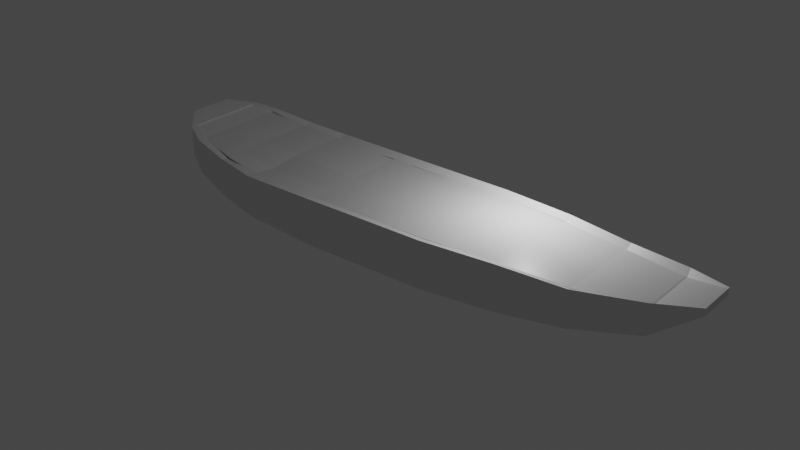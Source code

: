 # Source: moanaBoatConvexHull.blend  (saved by Blender 2.91.10; exported with 4.5.12 LTS)
import bpy
from mathutils import Matrix  # noqa: F401  (used for matrix-valued properties, if any)

bpy.ops.wm.read_factory_settings(use_empty=True)
scene = bpy.context.scene
scene.name = 'Scene'

# ---- collections
col_collection = bpy.data.collections.new('Collection'); scene.collection.children.link(col_collection)

# ---- materials (node trees are filled in below, after node groups)
mat_material_001 = bpy.data.materials.new('Material.001')
mat_material_001.use_transparent_shadow = False

# ---- material node trees
mat_material_001.use_nodes = True; mat_material_001.node_tree.nodes.clear()
_N = mat_material_001.node_tree.nodes; _L = mat_material_001.node_tree.links
n0 = _N.new('ShaderNodeBsdfPrincipled'); n0.name = 'Principled BSDF'; n0.location = (10, 300)
n0.distribution = 'GGX'
n0.subsurface_method = 'BURLEY'
n0.inputs[2].default_value = 0.4
n0.inputs[3].default_value = 1.45
n0.inputs[27].default_value = (0.0, 0.0, 0.0, 1.0)
n0.inputs[28].default_value = 1.0
n1 = _N.new('ShaderNodeOutputMaterial'); n1.name = 'Material Output'; n1.location = (300, 300)
n2 = _N.new('ShaderNodeNormalMap'); n2.name = 'Normal Map'; n2.location = (-300, -300)
n2.label = 'Normal/Map'
n2.inputs[0].default_value = 0.0
_L.new(n0.outputs[0], n1.inputs[0])
_L.new(n2.outputs[0], n0.inputs[5])
n1.is_active_output = True

# ---- world
world_world = bpy.data.worlds.new('World'); scene.world = world_world
world_world.use_nodes = True; world_world.node_tree.nodes.clear()
_N = world_world.node_tree.nodes; _L = world_world.node_tree.links
n0 = _N.new('ShaderNodeOutputWorld'); n0.name = 'World Output'; n0.location = (300, 300)
n1 = _N.new('ShaderNodeBackground'); n1.name = 'Background'; n1.location = (10, 300)
n1.inputs[0].default_value = (0.05088, 0.05088, 0.05088, 1.0)
_L.new(n1.outputs[0], n0.inputs[0])
n0.is_active_output = True
world_world.color = (0.05088, 0.05088, 0.05088)
world_world.use_sun_shadow = False
world_world.sun_shadow_jitter_overblur = 0.0

# ---- lights
light_light = bpy.data.lights.new('Light', 'POINT')
light_light.transmission_factor = 0.0
light_light.energy = 1000.0
light_light.shadow_soft_size = 0.1
light_light.shadow_maximum_resolution = 0.006
light_light.use_absolute_resolution = True

# ---- meshes
me_cube_001 = bpy.data.meshes.new('Cube.001')
me_cube_001.from_pydata([(1.877, 3.094, 2.214), (1.877, 3.094, -3.302e-05), (-4.335, 3.204, 2.214), (-4.335, 3.204, -3.302e-05), (5.349, 2.768, 2.231), (5.349, 2.768, 0.1058), (8.452, 2.366, 2.112), (8.452, 2.366, 0.3763), (11.4, 1.661, 2.326), (11.4, 1.661, 0.8993), (13.28, 0.9433, 2.491), (13.28, 0.9433, 2.148), (-7.899, 3.204, 2.245), (-7.899, 3.204, 0.2433), (-9.926, 2.943, 2.431), (-9.926, 2.943, 0.5486), (-11.86, 2.602, 2.75), (-11.86, 2.602, 1.09), (-13.92, 1.019, 3.239), (-13.92, 1.019, 2.629), (-12.89, 2.118, 1.644), (-12.89, 2.118, 2.995), (1.877, -3.141, 2.24), (1.877, -3.141, -3.302e-05), (-4.335, -3.252, 2.253), (-4.335, -3.252, -3.302e-05), (5.349, -2.816, 2.257), (5.349, -2.816, 0.1058), (8.452, -2.413, 2.112), (8.452, -2.413, 0.3763), (11.4, -1.709, 2.326), (11.4, -1.709, 0.8993), (13.28, -0.9908, 2.491), (13.28, -0.9908, 2.148), (-7.899, -3.252, 2.245), (-7.899, -3.252, 0.2433), (-9.926, -2.99, 2.431), (-9.926, -2.99, 0.5486), (-11.86, -2.649, 2.75), (-11.86, -2.649, 1.09), (-13.92, -1.067, 3.239), (-13.92, -1.067, 2.629), (-12.89, -2.165, 1.644), (-12.89, -2.165, 2.995), (13.28, -0.02377, 2.148), (13.28, -0.02377, 2.491), (-12.89, -0.02377, 1.644), (-11.86, -0.02377, 1.09), (1.877, -0.02377, -3.302e-05), (5.349, -0.02377, 0.1058), (11.4, -0.02377, 2.022), (-12.89, -0.02377, 2.995), (-13.92, -0.02377, 3.239), (11.4, -0.02377, 0.8993), (-9.926, -0.02377, 0.5486), (8.452, -0.02377, 0.3763), (-7.899, -0.02377, 0.2433), (-4.335, -0.02377, -3.302e-05), (-13.92, -0.02377, 2.629), (13.28, -0.5073, 2.148), (-12.89, -1.094, 1.644), (1.877, -1.583, -3.302e-05), (-12.89, -1.094, 2.995), (11.4, -0.8663, 0.8993), (-7.899, -1.638, 0.2433), (13.28, -0.5073, 2.491), (-11.86, -1.337, 1.09), (5.349, -1.42, 0.1058), (11.4, -0.8663, 2.022), (-13.92, -0.5452, 3.239), (-9.926, -1.507, 0.5486), (8.452, -1.219, 0.3763), (-4.335, -1.638, -3.302e-05), (-13.92, -0.5452, 2.629), (13.28, 0.4598, 2.491), (-11.86, 1.289, 1.09), (5.349, 1.372, 0.1058), (11.4, 0.8188, 2.022), (-13.92, 0.4977, 3.239), (-9.926, 1.46, 0.5486), (8.452, 1.171, 0.3763), (-4.335, 1.59, -3.302e-05), (-13.92, 0.4977, 2.629), (13.28, 0.4598, 2.148), (-12.89, 1.047, 1.644), (1.877, 1.535, -3.302e-05), (-12.89, 1.047, 2.995), (11.4, 0.8188, 0.8993), (-7.899, 1.59, 0.2433), (13.28, -0.8394, 2.148), (-12.89, -1.83, 1.644), (1.877, -2.653, -3.302e-05), (-7.899, -2.746, 2.245), (-12.89, -1.83, 2.995), (11.4, -1.445, 0.8993), (8.452, -2.039, 1.939), (-4.335, -2.746, 2.102), (-7.899, -2.746, 0.2433), (13.28, -0.8394, 2.491), (-11.86, -2.238, 1.09), (5.349, -2.379, 0.1058), (-9.926, -2.526, 2.28), (11.4, -1.445, 2.022), (-13.92, -0.9034, 3.239), (5.349, -2.379, 2.084), (-9.926, -2.526, 0.5486), (8.452, -2.039, 0.3763), (-11.86, -2.238, 2.75), (1.877, -2.653, 2.067), (-4.335, -2.746, -3.302e-05), (-13.92, -0.9034, 2.629), (13.28, 0.8042, 2.491), (-11.86, 2.224, 1.09), (5.349, 2.367, 0.1058), (-9.926, 2.516, 2.28), (11.4, 1.419, 2.022), (-13.92, 0.8692, 3.239), (5.349, 2.367, 2.058), (-9.926, 2.516, 0.5486), (8.452, 2.022, 0.3763), (-11.86, 2.224, 2.75), (1.877, 2.645, 2.041), (-4.335, 2.74, -3.302e-05), (-13.92, 0.8692, 2.629), (13.28, 0.8042, 2.148), (-12.89, 1.81, 1.644), (1.877, 2.645, -3.302e-05), (-7.899, 2.74, 2.094), (-12.89, 1.81, 2.995), (11.4, 1.419, 0.8993), (8.452, 2.022, 1.939), (-4.335, 2.74, 2.063), (-7.899, 2.74, 0.2433), (-7.974, -0.02377, 2.183), (-10.0, -0.02377, 2.369), (11.32, -0.02377, 2.032), (-12.97, -0.02377, 2.944), (8.377, -0.02377, 1.955), (4.722, 0.3655, 2.086), (-11.94, -0.02377, 2.688), (-4.41, -0.02377, 2.037), (2.231, 0.4623, 2.073), (-7.974, -1.638, 2.032), (-12.97, -1.094, 2.944), (8.377, -1.219, 1.955), (-4.41, -1.638, 2.037), (-10.0, -1.507, 2.369), (11.32, -0.8663, 2.032), (5.274, -1.42, 2.044), (-11.94, -1.337, 2.688), (1.802, -1.583, 2.086), (-10.0, 1.46, 2.369), (11.32, 0.8188, 2.032), (4.82, 0.9639, 2.086), (-11.94, 1.289, 2.688), (2.231, 1.029, 2.073), (-7.974, 1.59, 2.183), (-12.97, 1.047, 2.944), (8.377, 1.171, 1.955), (-4.41, 1.59, 2.037), (-7.974, -2.746, 2.183), (-12.97, -1.83, 2.944), (8.377, -2.039, 1.955), (-4.41, -2.746, 2.037), (-10.0, -2.526, 2.369), (11.32, -1.445, 2.032), (5.274, -2.379, 2.044), (-11.94, -2.238, 2.688), (1.802, -2.653, 2.086), (-10.0, 2.516, 2.369), (11.32, 1.419, 2.032), (5.274, 2.367, 2.044), (-11.94, 2.224, 2.688), (1.802, 2.645, 2.086), (-7.974, 2.74, 2.183), (-12.97, 1.81, 2.944), (8.377, 2.022, 1.955), (-4.41, 2.74, 2.037), (-2.303, 3.168, 2.214), (-2.303, 3.168, -3.302e-05), (-2.303, -3.216, 2.253), (-2.303, -3.216, -3.302e-05), (-2.303, -0.02377, -3.302e-05), (-2.303, -1.62, -3.302e-05), (-2.303, 1.572, -3.302e-05), (-2.303, -2.716, -3.302e-05), (-2.303, -2.716, 2.095), (-2.303, 2.709, -3.302e-05), (-2.303, 2.709, 2.056), (-2.379, -0.02377, 2.037), (-2.379, -2.415, 2.037), (-2.379, 2.367, 2.037), (-2.379, -2.716, 2.037), (-2.379, 2.709, 2.037), (-0.9915, 3.145, -3.302e-05), (-0.9915, -3.192, -3.302e-05), (-0.9915, -2.696, 2.09), (-0.9915, 2.689, 2.051), (-1.067, -0.02377, 2.086), (-1.067, -2.397, 2.086), (-1.067, 2.35, 2.086), (-1.067, -2.696, 2.086), (-1.067, 2.689, 2.086), (-0.9915, 3.145, 2.214), (-0.9915, -3.192, 2.253), (-0.9915, -0.02377, -3.302e-05), (-0.9915, -1.608, -3.302e-05), (-0.9915, 1.56, -3.302e-05), (-0.9915, -2.696, -3.302e-05), (-0.9915, 2.689, -3.302e-05), (5.274, -0.02377, 2.044), (1.802, -0.02377, 2.086), (5.274, 1.372, 2.044), (1.802, 1.535, 2.086), (3.548, 1.006, 2.079), (4.261, 0.9484, 2.082), (3.548, 0.4236, 2.079), (4.338, 0.4043, 2.082), (4.536, 1.033, 2.084), (4.536, 0.3573, 2.084), (4.936, 0.6836, 2.086), (4.371, 0.9911, 2.083), (4.7, 1.007, 2.085), (4.907, 0.8329, 2.086), (4.865, 0.4836, 2.086), (4.179, 0.6764, 2.082), (4.221, 0.5403, 2.082), (4.204, 0.8124, 2.082), (-4.335, -2.131, 2.482), (-4.303, -2.131, 2.464), (1.16, -6.484, 2.67)], [(228, 229)], [(24, 34, 35, 25), (163, 160, 92, 96), (2, 12, 127, 131), (34, 24, 96, 92), (174, 177, 131, 127), (0, 121, 117, 4), (179, 3, 2, 178), (1, 0, 4, 5), (5, 4, 6, 7), (7, 6, 8, 9), (9, 8, 10, 11), (2, 3, 13, 12), (12, 13, 15, 14), (14, 15, 17, 16), (21, 20, 19, 18), (16, 17, 20, 21), (181, 180, 24, 25), (104, 108, 22, 26), (27, 29, 28, 26), (29, 31, 30, 28), (31, 33, 32, 30), (34, 36, 37, 35), (36, 38, 39, 37), (43, 40, 41, 42), (38, 43, 42, 39), (98, 32, 33, 89), (99, 39, 42, 90), (100, 27, 23, 91), (101, 36, 34, 92), (102, 30, 32, 98), (103, 40, 43, 93), (89, 33, 31, 94), (104, 26, 28, 95), (105, 37, 39, 99), (106, 29, 27, 100), (107, 38, 36, 101), (186, 96, 24, 180), (109, 25, 35, 97), (110, 41, 40, 103), (208, 91, 23, 195), (95, 28, 30, 102), (90, 42, 41, 110), (94, 31, 29, 106), (93, 43, 38, 107), (23, 27, 26, 22), (97, 35, 37, 105), (88, 56, 54, 79), (87, 53, 55, 80), (84, 46, 58, 82), (207, 85, 48, 205), (82, 58, 52, 78), (81, 57, 56, 88), (80, 55, 49, 76), (79, 54, 47, 75), (83, 44, 53, 87), (78, 52, 51, 86), (77, 50, 45, 74), (76, 49, 48, 85), (75, 47, 46, 84), (74, 45, 44, 83), (56, 64, 70, 54), (115, 170, 152, 77), (101, 164, 167, 107), (53, 63, 71, 55), (46, 60, 73, 58), (92, 160, 164, 101), (120, 172, 169, 114), (205, 48, 61, 206), (58, 73, 69, 52), (57, 72, 64, 56), (51, 136, 157, 86), (86, 157, 175, 128), (55, 71, 67, 49), (54, 70, 66, 47), (114, 169, 174, 127), (44, 59, 63, 53), (52, 69, 62, 51), (50, 68, 65, 45), (196, 108, 168, 201), (49, 67, 61, 48), (47, 66, 60, 46), (45, 65, 59, 44), (111, 74, 83, 124), (112, 75, 84, 125), (113, 76, 85, 126), (188, 131, 177, 193), (115, 77, 74, 111), (116, 78, 86, 128), (124, 83, 87, 129), (50, 135, 147, 68), (118, 79, 75, 112), (119, 80, 76, 113), (107, 167, 161, 93), (128, 175, 172, 120), (122, 81, 88, 132), (123, 82, 78, 116), (209, 126, 85, 207), (104, 166, 168, 108), (121, 173, 171, 117), (125, 84, 82, 123), (129, 87, 80, 119), (68, 147, 165, 102), (95, 162, 166, 104), (132, 88, 79, 118), (64, 97, 105, 70), (117, 171, 176, 130), (63, 94, 106, 71), (60, 90, 110, 73), (62, 143, 136, 51), (206, 61, 91, 208), (73, 110, 103, 69), (72, 109, 97, 64), (102, 165, 162, 95), (77, 152, 135, 50), (71, 106, 100, 67), (70, 105, 99, 66), (130, 176, 170, 115), (59, 89, 94, 63), (69, 103, 93, 62), (68, 102, 98, 65), (93, 161, 143, 62), (67, 100, 91, 61), (66, 99, 90, 60), (65, 98, 89, 59), (13, 132, 118, 15), (21, 128, 120, 16), (9, 129, 119, 7), (20, 125, 123, 19), (6, 130, 115, 8), (194, 1, 126, 209), (19, 123, 116, 18), (3, 122, 132, 13), (178, 2, 131, 188), (16, 120, 114, 14), (7, 119, 113, 5), (15, 118, 112, 17), (4, 117, 130, 6), (11, 124, 129, 9), (18, 116, 128, 21), (8, 115, 111, 10), (14, 114, 127, 12), (5, 113, 126, 1), (17, 112, 125, 20), (10, 111, 124, 11), (157, 136, 139, 154), (158, 137, 135, 152), (156, 133, 140, 159), (191, 159, 140, 189), (154, 139, 134, 151), (212, 210, 137, 158), (151, 134, 133, 156), (211, 150, 148, 210), (136, 143, 149, 139), (137, 144, 147, 135), (133, 142, 145, 140), (189, 140, 145, 190), (139, 149, 146, 134), (210, 148, 144, 137), (134, 146, 142, 133), (169, 151, 156, 174), (171, 212, 158, 176), (172, 154, 151, 169), (193, 177, 159, 191), (174, 156, 159, 177), (176, 158, 152, 170), (175, 157, 154, 172), (173, 213, 212, 171), (150, 168, 166, 148), (143, 161, 167, 149), (144, 162, 165, 147), (142, 160, 163, 145), (190, 145, 163, 192), (149, 167, 164, 146), (148, 166, 162, 144), (146, 164, 160, 142), (192, 201, 199, 190), (203, 178, 188, 197), (3, 179, 187, 122), (72, 183, 185, 109), (122, 187, 184, 81), (197, 188, 193, 202), (96, 186, 192, 163), (57, 182, 183, 72), (81, 184, 182, 57), (109, 185, 181, 25), (196, 186, 180, 204), (195, 204, 180, 181), (194, 179, 178, 203), (1, 194, 203, 0), (23, 22, 204, 195), (108, 196, 204, 22), (121, 197, 202, 173), (0, 203, 197, 121), (213, 200, 198, 211), (211, 198, 199, 150), (173, 202, 200, 213), (150, 199, 201, 168), (179, 194, 209, 187), (183, 206, 208, 185), (187, 209, 207, 184), (186, 196, 201, 192), (182, 205, 206, 183), (184, 207, 205, 182), (185, 208, 195, 181), (191, 200, 202, 193), (189, 198, 200, 191), (190, 199, 198, 189), (138, 219, 217, 216, 141, 211, 210), (153, 223, 220, 224, 138, 210, 212), (141, 155, 213, 211), (155, 214, 215, 221, 218, 222, 153, 212, 213), (155, 141, 216, 217, 226, 225, 227, 215, 214), (222, 218, 221, 215, 227, 225, 226, 217, 219, 138, 224, 220, 223, 153)])
me_cube_001.polygons.foreach_set('use_smooth', [True] * 213)
_k = set([(0, 1), (0, 4), (0, 121), (0, 203), (1, 5), (1, 126), (1, 194), (2, 3), (2, 12), (2, 131), (2, 178), (3, 13), (3, 122), (3, 179), (4, 5), (4, 6), (4, 117), (5, 7), (5, 113), (6, 7), (6, 8), (6, 130), (7, 9), (7, 119), (8, 9), (8, 10), (8, 115), (9, 11), (9, 129), (10, 11), (10, 111), (11, 124), (12, 13), (12, 14), (12, 127), (13, 15), (13, 132), (14, 15), (14, 16), (14, 114), (15, 17), (15, 118), (16, 17), (16, 21), (16, 120), (17, 20), (17, 112), (18, 19), (18, 21), (18, 116), (19, 20), (19, 123), (20, 21), (20, 125), (22, 23), (22, 26), (22, 108), (22, 204), (23, 27), (23, 91), (23, 195), (24, 25), (24, 34), (24, 96), (24, 180), (25, 35), (25, 109), (25, 181), (26, 27), (26, 28), (26, 104), (27, 29), (27, 100), (28, 29), (28, 30), (28, 95), (29, 31), (29, 106), (30, 31), (30, 32), (30, 102), (31, 33), (31, 94), (32, 33), (32, 98), (33, 89), (34, 35), (34, 36), (34, 92), (35, 37), (35, 97), (36, 37), (36, 38), (36, 101), (37, 39), (37, 105), (38, 39), (38, 43), (38, 107), (39, 42), (39, 99), (40, 41), (40, 43), (40, 103), (41, 42), (41, 110), (42, 43), (42, 90), (44, 59), (44, 83), (45, 65), (45, 74), (46, 60), (46, 84), (47, 66), (47, 75), (48, 61), (48, 85), (49, 67), (49, 76), (50, 68), (50, 77), (51, 62), (51, 86), (52, 69), (52, 78), (53, 63), (53, 87), (54, 70), (54, 79), (55, 71), (55, 80), (56, 64), (56, 88), (57, 72), (57, 81), (58, 73), (58, 82), (59, 89), (60, 90), (61, 91), (62, 93), (63, 94), (64, 97), (65, 98), (66, 99), (67, 100), (68, 102), (69, 103), (70, 105), (71, 106), (72, 109), (73, 110), (74, 111), (75, 112), (76, 113), (77, 115), (78, 116), (79, 118), (80, 119), (81, 122), (82, 123), (83, 124), (84, 125), (85, 126), (86, 128), (87, 129), (88, 132), (92, 96), (92, 101), (92, 160), (93, 107), (93, 161), (95, 102), (95, 104), (95, 162), (96, 163), (96, 186), (98, 102), (101, 107), (101, 164), (102, 165), (104, 108), (104, 166), (107, 167), (108, 168), (108, 196), (111, 115), (114, 120), (114, 127), (114, 169), (115, 130), (115, 170), (117, 121), (117, 130), (117, 171), (120, 128), (120, 172), (121, 173), (121, 197), (127, 131), (127, 174), (128, 175), (130, 176), (131, 177), (131, 188), (133, 134), (133, 140), (133, 142), (133, 156), (134, 146), (134, 151), (135, 147), (135, 152), (136, 143), (136, 157), (137, 144), (137, 158), (138, 210), (138, 219), (138, 224), (139, 149), (139, 154), (140, 145), (140, 159), (141, 155), (141, 211), (141, 216), (142, 145), (142, 146), (142, 160), (143, 161), (144, 162), (145, 163), (146, 164), (147, 165), (148, 166), (148, 210), (149, 167), (151, 169), (152, 170), (153, 212), (153, 222), (153, 223), (154, 172), (155, 213), (155, 214), (156, 174), (157, 175), (158, 176), (159, 177), (160, 163), (160, 164), (161, 167), (162, 165), (162, 166), (163, 192), (164, 167), (166, 168), (168, 201), (169, 172), (169, 174), (170, 176), (171, 173), (171, 176), (171, 212), (172, 175), (173, 202), (174, 177), (177, 193), (178, 188), (178, 203), (179, 194), (180, 204), (181, 195), (186, 196), (188, 197), (190, 192), (190, 199), (191, 193), (191, 200), (192, 201), (193, 202), (196, 204), (197, 203), (199, 201), (200, 202), (210, 211), (210, 212), (211, 213), (212, 213), (214, 215), (215, 221), (216, 217), (217, 219), (218, 221), (218, 222), (220, 223), (220, 224), (228, 229)])
me_cube_001.attributes.new('sharp_edge', 'BOOLEAN', 'EDGE').data.foreach_set('value', [ (min(e.vertices), max(e.vertices)) in _k for e in me_cube_001.edges])
_uv = me_cube_001.uv_layers.new(name='UVMap')
_uv.uv.foreach_set('vector', [0.625, 1.0, 0.625, 1.0, 0.375, 1.0, 0.375, 1.0, 0.625, 1.0, 0.625, 1.0, 0.625, 1.0, 0.625, 1.0, 0.625, 1.0, 0.625, 1.0, 0.625, 1.0, 0.625, 1.0, 0.625, 1.0, 0.625, 1.0, 0.625, 1.0, 0.625, 1.0, 0.625, 1.0, 0.625, 1.0, 0.625, 1.0, 0.625, 1.0, 0.625, 0.75, 0.625, 0.75, 0.625, 0.75, 0.625, 0.75, 0.375, 0.9182, 0.375, 1.0, 0.625, 1.0, 0.625, 0.9182, 0.375, 0.75, 0.625, 0.75, 0.625, 0.75, 0.375, 0.75, 0.375, 0.75, 0.625, 0.75, 0.625, 0.75, 0.375, 0.75, 0.375, 0.75, 0.625, 0.75, 0.625, 0.75, 0.375, 0.75, 0.375, 0.75, 0.625, 0.75, 0.625, 0.75, 0.375, 0.75, 0.625, 1.0, 0.375, 1.0, 0.375, 1.0, 0.625, 1.0, 0.625, 1.0, 0.375, 1.0, 0.375, 1.0, 0.625, 1.0, 0.625, 1.0, 0.375, 1.0, 0.375, 1.0, 0.625, 1.0, 0.625, 1.0, 0.375, 1.0, 0.375, 1.0, 0.625, 1.0, 0.625, 1.0, 0.375, 1.0, 0.375, 1.0, 0.625, 1.0, 0.375, 0.9182, 0.625, 0.9182, 0.625, 1.0, 0.375, 1.0, 0.625, 0.75, 0.625, 0.75, 0.625, 0.75, 0.625, 0.75, 0.375, 0.75, 0.375, 0.75, 0.625, 0.75, 0.625, 0.75, 0.375, 0.75, 0.375, 0.75, 0.625, 0.75, 0.625, 0.75, 0.375, 0.75, 0.375, 0.75, 0.625, 0.75, 0.625, 0.75, 0.625, 1.0, 0.625, 1.0, 0.375, 1.0, 0.375, 1.0, 0.625, 1.0, 0.625, 1.0, 0.375, 1.0, 0.375, 1.0, 0.625, 1.0, 0.625, 1.0, 0.375, 1.0, 0.375, 1.0, 0.625, 1.0, 0.625, 1.0, 0.375, 1.0, 0.375, 1.0, 0.625, 0.75, 0.625, 0.75, 0.375, 0.75, 0.375, 0.75, 0.375, 1.0, 0.375, 1.0, 0.375, 1.0, 0.375, 1.0, 0.375, 0.75, 0.375, 0.75, 0.375, 0.75, 0.375, 0.75, 0.625, 1.0, 0.625, 1.0, 0.625, 1.0, 0.625, 1.0, 0.625, 0.75, 0.625, 0.75, 0.625, 0.75, 0.625, 0.75, 0.625, 1.0, 0.625, 1.0, 0.625, 1.0, 0.625, 1.0, 0.375, 0.75, 0.375, 0.75, 0.375, 0.75, 0.375, 0.75, 0.625, 0.75, 0.625, 0.75, 0.625, 0.75, 0.625, 0.75, 0.375, 1.0, 0.375, 1.0, 0.375, 1.0, 0.375, 1.0, 0.375, 0.75, 0.375, 0.75, 0.375, 0.75, 0.375, 0.75, 0.625, 1.0, 0.625, 1.0, 0.625, 1.0, 0.625, 1.0, 0.625, 0.9182, 0.625, 1.0, 0.625, 1.0, 0.625, 0.9182, 0.375, 1.0, 0.375, 1.0, 0.375, 1.0, 0.375, 1.0, 0.375, 1.0, 0.375, 1.0, 0.625, 1.0, 0.625, 1.0, 0.375, 0.8655, 0.375, 0.75, 0.375, 0.75, 0.375, 0.8655, 0.625, 0.75, 0.625, 0.75, 0.625, 0.75, 0.625, 0.75, 0.375, 1.0, 0.375, 1.0, 0.375, 1.0, 0.375, 1.0, 0.375, 0.75, 0.375, 0.75, 0.375, 0.75, 0.375, 0.75, 0.625, 1.0, 0.625, 1.0, 0.625, 1.0, 0.625, 1.0, 0.375, 0.75, 0.375, 0.75, 0.625, 0.75, 0.625, 0.75, 0.375, 1.0, 0.375, 1.0, 0.375, 1.0, 0.375, 1.0, 0.375, 1.0, 0.375, 1.0, 0.375, 1.0, 0.375, 1.0, 0.375, 0.75, 0.375, 0.75, 0.375, 0.75, 0.375, 0.75, 0.375, 1.0, 0.375, 1.0, 0.375, 1.0, 0.375, 1.0, 0.375, 0.8655, 0.375, 0.75, 0.375, 0.75, 0.375, 0.8655, 0.375, 1.0, 0.375, 1.0, 0.625, 1.0, 0.625, 1.0, 0.375, 1.0, 0.375, 1.0, 0.375, 1.0, 0.375, 1.0, 0.375, 0.75, 0.375, 0.75, 0.375, 0.75, 0.375, 0.75, 0.375, 1.0, 0.375, 1.0, 0.375, 1.0, 0.375, 1.0, 0.375, 0.75, 0.375, 0.75, 0.375, 0.75, 0.375, 0.75, 0.625, 1.0, 0.625, 1.0, 0.625, 1.0, 0.625, 1.0, 0.625, 0.75, 0.625, 0.75, 0.625, 0.75, 0.625, 0.75, 0.375, 0.75, 0.375, 0.75, 0.375, 0.75, 0.375, 0.75, 0.375, 1.0, 0.375, 1.0, 0.375, 1.0, 0.375, 1.0, 0.625, 0.75, 0.625, 0.75, 0.375, 0.75, 0.375, 0.75, 0.375, 1.0, 0.375, 1.0, 0.375, 1.0, 0.375, 1.0, 0.625, 0.75, 0.625, 0.75, 0.625, 0.75, 0.625, 0.75, 0.625, 1.0, 0.625, 1.0, 0.625, 1.0, 0.625, 1.0, 0.375, 0.75, 0.375, 0.75, 0.375, 0.75, 0.375, 0.75, 0.375, 1.0, 0.375, 1.0, 0.375, 1.0, 0.375, 1.0, 0.625, 1.0, 0.625, 1.0, 0.625, 1.0, 0.625, 1.0, 0.625, 1.0, 0.625, 1.0, 0.625, 1.0, 0.625, 1.0, 0.375, 0.8655, 0.375, 0.75, 0.375, 0.75, 0.375, 0.8655, 0.375, 1.0, 0.375, 1.0, 0.625, 1.0, 0.625, 1.0, 0.375, 1.0, 0.375, 1.0, 0.375, 1.0, 0.375, 1.0, 0.625, 1.0, 0.625, 1.0, 0.625, 1.0, 0.625, 1.0, 0.625, 1.0, 0.625, 1.0, 0.625, 1.0, 0.625, 1.0, 0.375, 0.75, 0.375, 0.75, 0.375, 0.75, 0.375, 0.75, 0.375, 1.0, 0.375, 1.0, 0.375, 1.0, 0.375, 1.0, 0.625, 1.0, 0.625, 1.0, 0.625, 1.0, 0.625, 1.0, 0.375, 0.75, 0.375, 0.75, 0.375, 0.75, 0.375, 0.75, 0.625, 1.0, 0.625, 1.0, 0.625, 1.0, 0.625, 1.0, 0.625, 0.75, 0.625, 0.75, 0.625, 0.75, 0.625, 0.75, 0.625, 0.8655, 0.625, 0.75, 0.625, 0.75, 0.625, 0.8655, 0.375, 0.75, 0.375, 0.75, 0.375, 0.75, 0.375, 0.75, 0.375, 1.0, 0.375, 1.0, 0.375, 1.0, 0.375, 1.0, 0.625, 0.75, 0.625, 0.75, 0.375, 0.75, 0.375, 0.75, 0.625, 0.75, 0.625, 0.75, 0.375, 0.75, 0.375, 0.75, 0.375, 1.0, 0.375, 1.0, 0.375, 1.0, 0.375, 1.0, 0.375, 0.75, 0.375, 0.75, 0.375, 0.75, 0.375, 0.75, 0.625, 0.9182, 0.625, 1.0, 0.625, 1.0, 0.625, 0.9182, 0.625, 0.75, 0.625, 0.75, 0.625, 0.75, 0.625, 0.75, 0.625, 1.0, 0.625, 1.0, 0.625, 1.0, 0.625, 1.0, 0.375, 0.75, 0.375, 0.75, 0.375, 0.75, 0.375, 0.75, 0.625, 0.75, 0.625, 0.75, 0.625, 0.75, 0.625, 0.75, 0.375, 1.0, 0.375, 1.0, 0.375, 1.0, 0.375, 1.0, 0.375, 0.75, 0.375, 0.75, 0.375, 0.75, 0.375, 0.75, 0.625, 1.0, 0.625, 1.0, 0.625, 1.0, 0.625, 1.0, 0.625, 1.0, 0.625, 1.0, 0.625, 1.0, 0.625, 1.0, 0.375, 1.0, 0.375, 1.0, 0.375, 1.0, 0.375, 1.0, 0.375, 1.0, 0.375, 1.0, 0.625, 1.0, 0.625, 1.0, 0.375, 0.8655, 0.375, 0.75, 0.375, 0.75, 0.375, 0.8655, 0.625, 0.75, 0.625, 0.75, 0.625, 0.75, 0.625, 0.75, 0.625, 0.75, 0.625, 0.75, 0.625, 0.75, 0.625, 0.75, 0.375, 1.0, 0.375, 1.0, 0.375, 1.0, 0.375, 1.0, 0.375, 0.75, 0.375, 0.75, 0.375, 0.75, 0.375, 0.75, 0.625, 0.75, 0.625, 0.75, 0.625, 0.75, 0.625, 0.75, 0.625, 0.75, 0.625, 0.75, 0.625, 0.75, 0.625, 0.75, 0.375, 1.0, 0.375, 1.0, 0.375, 1.0, 0.375, 1.0, 0.375, 1.0, 0.375, 1.0, 0.375, 1.0, 0.375, 1.0, 0.625, 0.75, 0.625, 0.75, 0.625, 0.75, 0.625, 0.75, 0.375, 0.75, 0.375, 0.75, 0.375, 0.75, 0.375, 0.75, 0.375, 1.0, 0.375, 1.0, 0.375, 1.0, 0.375, 1.0, 0.625, 1.0, 0.625, 1.0, 0.625, 1.0, 0.625, 1.0, 0.375, 0.8655, 0.375, 0.75, 0.375, 0.75, 0.375, 0.8655, 0.375, 1.0, 0.375, 1.0, 0.625, 1.0, 0.625, 1.0, 0.375, 1.0, 0.375, 1.0, 0.375, 1.0, 0.375, 1.0, 0.625, 0.75, 0.625, 0.75, 0.625, 0.75, 0.625, 0.75, 0.625, 0.75, 0.625, 0.75, 0.625, 0.75, 0.625, 0.75, 0.375, 0.75, 0.375, 0.75, 0.375, 0.75, 0.375, 0.75, 0.375, 1.0, 0.375, 1.0, 0.375, 1.0, 0.375, 1.0, 0.625, 0.75, 0.625, 0.75, 0.625, 0.75, 0.625, 0.75, 0.375, 0.75, 0.375, 0.75, 0.375, 0.75, 0.375, 0.75, 0.625, 1.0, 0.625, 1.0, 0.625, 1.0, 0.625, 1.0, 0.625, 0.75, 0.625, 0.75, 0.625, 0.75, 0.625, 0.75, 0.625, 1.0, 0.625, 1.0, 0.625, 1.0, 0.625, 1.0, 0.375, 0.75, 0.375, 0.75, 0.375, 0.75, 0.375, 0.75, 0.375, 1.0, 0.375, 1.0, 0.375, 1.0, 0.375, 1.0, 0.625, 0.75, 0.625, 0.75, 0.375, 0.75, 0.375, 0.75, 0.375, 1.0, 0.375, 1.0, 0.375, 1.0, 0.375, 1.0, 0.625, 1.0, 0.625, 1.0, 0.625, 1.0, 0.625, 1.0, 0.375, 0.75, 0.375, 0.75, 0.375, 0.75, 0.375, 0.75, 0.375, 1.0, 0.375, 1.0, 0.375, 1.0, 0.375, 1.0, 0.625, 0.75, 0.625, 0.75, 0.625, 0.75, 0.625, 0.75, 0.375, 0.8655, 0.375, 0.75, 0.375, 0.75, 0.375, 0.8655, 0.375, 1.0, 0.375, 1.0, 0.625, 1.0, 0.625, 1.0, 0.375, 1.0, 0.375, 1.0, 0.375, 1.0, 0.375, 1.0, 0.625, 0.9182, 0.625, 1.0, 0.625, 1.0, 0.625, 0.9182, 0.625, 1.0, 0.625, 1.0, 0.625, 1.0, 0.625, 1.0, 0.375, 0.75, 0.375, 0.75, 0.375, 0.75, 0.375, 0.75, 0.375, 1.0, 0.375, 1.0, 0.375, 1.0, 0.375, 1.0, 0.625, 0.75, 0.625, 0.75, 0.625, 0.75, 0.625, 0.75, 0.375, 0.75, 0.375, 0.75, 0.375, 0.75, 0.375, 0.75, 0.625, 1.0, 0.625, 1.0, 0.625, 1.0, 0.625, 1.0, 0.625, 0.75, 0.625, 0.75, 0.625, 0.75, 0.625, 0.75, 0.625, 1.0, 0.625, 1.0, 0.625, 1.0, 0.625, 1.0, 0.375, 0.75, 0.375, 0.75, 0.375, 0.75, 0.375, 0.75, 0.375, 1.0, 0.375, 1.0, 0.375, 1.0, 0.375, 1.0, 0.625, 0.75, 0.625, 0.75, 0.375, 0.75, 0.375, 0.75, 0.625, 1.0, 0.625, 1.0, 0.625, 1.0, 0.625, 1.0, 0.625, 0.75, 0.625, 0.75, 0.625, 0.75, 0.625, 0.75, 0.625, 1.0, 0.625, 1.0, 0.625, 1.0, 0.625, 1.0, 0.625, 0.9182, 0.625, 1.0, 0.625, 1.0, 0.625, 0.9182, 0.625, 1.0, 0.625, 1.0, 0.625, 1.0, 0.625, 1.0, 0.625, 0.75, 0.625, 0.75, 0.625, 0.75, 0.625, 0.75, 0.625, 1.0, 0.625, 1.0, 0.625, 1.0, 0.625, 1.0, 0.625, 0.75, 0.625, 0.75, 0.625, 0.75, 0.625, 0.75, 0.625, 1.0, 0.625, 1.0, 0.625, 1.0, 0.625, 1.0, 0.625, 0.75, 0.625, 0.75, 0.625, 0.75, 0.625, 0.75, 0.625, 1.0, 0.625, 1.0, 0.625, 1.0, 0.625, 1.0, 0.625, 0.9182, 0.625, 1.0, 0.625, 1.0, 0.625, 0.9182, 0.625, 1.0, 0.625, 1.0, 0.625, 1.0, 0.625, 1.0, 0.625, 0.75, 0.625, 0.75, 0.625, 0.75, 0.625, 0.75, 0.625, 1.0, 0.625, 1.0, 0.625, 1.0, 0.625, 1.0, 0.625, 1.0, 0.625, 1.0, 0.625, 1.0, 0.625, 1.0, 0.625, 0.75, 0.625, 0.75, 0.625, 0.75, 0.625, 0.75, 0.625, 1.0, 0.625, 1.0, 0.625, 1.0, 0.625, 1.0, 0.625, 0.9182, 0.625, 1.0, 0.625, 1.0, 0.625, 0.9182, 0.625, 1.0, 0.625, 1.0, 0.625, 1.0, 0.625, 1.0, 0.625, 0.75, 0.625, 0.75, 0.625, 0.75, 0.625, 0.75, 0.625, 1.0, 0.625, 1.0, 0.625, 1.0, 0.625, 1.0, 0.625, 0.75, 0.625, 0.75, 0.625, 0.75, 0.625, 0.75, 0.625, 0.75, 0.625, 0.75, 0.625, 0.75, 0.625, 0.75, 0.625, 1.0, 0.625, 1.0, 0.625, 1.0, 0.625, 1.0, 0.625, 0.75, 0.625, 0.75, 0.625, 0.75, 0.625, 0.75, 0.625, 1.0, 0.625, 1.0, 0.625, 1.0, 0.625, 1.0, 0.625, 0.9182, 0.625, 1.0, 0.625, 1.0, 0.625, 0.9182, 0.625, 1.0, 0.625, 1.0, 0.625, 1.0, 0.625, 1.0, 0.625, 0.75, 0.625, 0.75, 0.625, 0.75, 0.625, 0.75, 0.625, 1.0, 0.625, 1.0, 0.625, 1.0, 0.625, 1.0, 0.625, 0.9182, 0.625, 0.8655, 0.625, 0.8655, 0.625, 0.9182, 0.625, 0.8655, 0.625, 0.9182, 0.625, 0.9182, 0.625, 0.8655, 0.375, 1.0, 0.375, 0.9182, 0.375, 0.9182, 0.375, 1.0, 0.375, 1.0, 0.375, 0.9182, 0.375, 0.9182, 0.375, 1.0, 0.375, 1.0, 0.375, 0.9182, 0.375, 0.9182, 0.375, 1.0, 0.625, 0.8655, 0.625, 0.9182, 0.625, 0.9182, 0.625, 0.8655, 0.625, 1.0, 0.625, 0.9182, 0.625, 0.9182, 0.625, 1.0, 0.375, 1.0, 0.375, 0.9182, 0.375, 0.9182, 0.375, 1.0, 0.375, 1.0, 0.375, 0.9182, 0.375, 0.9182, 0.375, 1.0, 0.375, 1.0, 0.375, 0.9182, 0.375, 0.9182, 0.375, 1.0, 0.625, 0.8655, 0.625, 0.9182, 0.625, 0.9182, 0.625, 0.8655, 0.375, 0.8655, 0.625, 0.8655, 0.625, 0.9182, 0.375, 0.9182, 0.375, 0.8655, 0.375, 0.9182, 0.625, 0.9182, 0.625, 0.8655, 0.375, 0.75, 0.375, 0.8655, 0.625, 0.8655, 0.625, 0.75, 0.375, 0.75, 0.625, 0.75, 0.625, 0.8655, 0.375, 0.8655, 0.625, 0.75, 0.625, 0.8655, 0.625, 0.8655, 0.625, 0.75, 0.625, 0.75, 0.625, 0.8655, 0.625, 0.8655, 0.625, 0.75, 0.625, 0.75, 0.625, 0.8655, 0.625, 0.8655, 0.625, 0.75, 0.625, 0.75, 0.625, 0.8655, 0.625, 0.8655, 0.625, 0.75, 0.625, 0.75, 0.625, 0.8655, 0.625, 0.8655, 0.625, 0.75, 0.625, 0.75, 0.625, 0.8655, 0.625, 0.8655, 0.625, 0.75, 0.625, 0.75, 0.625, 0.8655, 0.625, 0.8655, 0.625, 0.75, 0.375, 0.9182, 0.375, 0.8655, 0.375, 0.8655, 0.375, 0.9182, 0.375, 0.9182, 0.375, 0.8655, 0.375, 0.8655, 0.375, 0.9182, 0.375, 0.9182, 0.375, 0.8655, 0.375, 0.8655, 0.375, 0.9182, 0.625, 0.9182, 0.625, 0.8655, 0.625, 0.8655, 0.625, 0.9182, 0.375, 0.9182, 0.375, 0.8655, 0.375, 0.8655, 0.375, 0.9182, 0.375, 0.9182, 0.375, 0.8655, 0.375, 0.8655, 0.375, 0.9182, 0.375, 0.9182, 0.375, 0.8655, 0.375, 0.8655, 0.375, 0.9182, 0.625, 0.9182, 0.625, 0.8655, 0.625, 0.8655, 0.625, 0.9182, 0.625, 0.9182, 0.625, 0.8655, 0.625, 0.8655, 0.625, 0.9182, 0.625, 0.9182, 0.625, 0.8655, 0.625, 0.8655, 0.625, 0.9182, 0.625, 0.75, 0.625, 0.75, 0.625, 0.75, 0.625, 0.75, 0.625, 0.75, 0.625, 0.75, 0.625, 0.75, 0.625, 0.75, 0.625, 0.75, 0.625, 0.75, 0.625, 0.75, 0.625, 0.75, 0.625, 0.75, 0.625, 0.75, 0.625, 0.75, 0.625, 0.75, 0.625, 0.75, 0.625, 0.75, 0.625, 0.75, 0.625, 0.75, 0.625, 0.75, 0.625, 0.75, 0.625, 0.75, 0.625, 0.75, 0.625, 0.75, 0.625, 0.75, 0.625, 0.75, 0.625, 0.75, 0.625, 0.75, 0.625, 0.75, 0.625, 0.75, 0.625, 0.75, 0.625, 0.75, 0.625, 0.75, 0.625, 0.75, 0.625, 0.75, 0.625, 0.75, 0.625, 0.75, 0.625, 0.75, 0.625, 0.75, 0.625, 0.75, 0.625, 0.75, 0.625, 0.75, 0.625, 0.75, 0.625, 0.75, 0.625, 0.75, 0.625, 0.75, 0.625, 0.75, 0.625, 0.75, 0.625, 0.75])
me_cube_001.materials.append(mat_material_001)
me_cube_001.use_remesh_fix_poles = True
me_cube_001.use_remesh_preserve_attributes = False
me_cube_001.use_mirror_vertex_groups = False
me_cube_001.update()
me_cube_001.normals_split_custom_set([tuple(v) for v in zip(*[iter([0.0, -1.0, 0.0, 0.0, -1.0, 0.0, 0.0, -1.0, 0.0, 0.0, -1.0, 0.0, 0.0, 1.0, 0.0, 0.0, 1.0, 0.0, 0.0, 1.0, 0.0, 0.0, 1.0, 0.0, 0.008253, -0.3097, 0.9508, 0.008253, -0.3097, 0.9508, 0.008253, -0.3097, 0.9508, 0.008253, -0.3097, 0.9508, 0.01871, 0.1479, 0.9888, 0.01871, 0.1479, 0.9888, 0.01871, 0.1479, 0.9888, 0.01871, 0.1479, 0.9888, 0.0, 1.0, 0.0, 0.0, 1.0, 0.0, 0.0, 1.0, 0.0, 0.0, 1.0, 0.0, -0.03736, -0.3772, 0.9254, -0.03736, -0.3772, 0.9254, -0.03736, -0.3772, 0.9254, -0.03736, -0.3772, 0.9254, 0.01776, 0.9998, 0.0, 0.01776, 0.9998, 0.0, 0.01776, 0.9998, 0.0, 0.01776, 0.9998, 0.0, 0.09332, 0.9956, 0.0, 0.09332, 0.9956, 0.0, 0.09332, 0.9956, 0.0, 0.09332, 0.9956, 0.0, 0.1286, 0.9917, 0.0, 0.1286, 0.9917, 0.0, 0.1286, 0.9917, 0.0, 0.1286, 0.9917, 0.0, 0.2324, 0.9726, 0.0001489, 0.2324, 0.9726, 0.0001489, 0.2324, 0.9726, 0.0001489, 0.2324, 0.9726, 0.0001489, 0.3574, 0.9339, 0.0004089, 0.3574, 0.9339, 0.0004089, 0.3574, 0.9339, 0.0004089, 0.3574, 0.9339, 0.0004089, 0.0, 1.0, 0.0, 0.0, 1.0, 0.0, 0.0, 1.0, 0.0, 0.0, 1.0, 0.0, -0.1278, 0.9918, 0.0, -0.1278, 0.9918, 0.0, -0.1278, 0.9918, 0.0, -0.1278, 0.9918, 0.0, -0.1735, 0.9848, 0.0, -0.1735, 0.9848, 0.0, -0.1735, 0.9848, 0.0, -0.1735, 0.9848, 0.0, -0.7297, 0.6838, 0.0, -0.7297, 0.6838, 0.0, -0.7297, 0.6838, 0.0, -0.7297, 0.6838, 0.0, -0.4258, 0.9048, 0.0, -0.4258, 0.9048, 0.0, -0.4258, 0.9048, 0.0, -0.4258, 0.9048, 0.0, 0.01776, -0.9998, 0.0, 0.01776, -0.9998, 0.0, 0.01776, -0.9998, 0.0, 0.01776, -0.9998, 0.0, -0.03486, 0.3503, 0.936, -0.03486, 0.3503, 0.936, -0.03486, 0.3503, 0.936, -0.03486, 0.3503, 0.936, 0.1286, -0.9917, 0.0, 0.1286, -0.9917, 0.0, 0.1286, -0.9917, 0.0, 0.1286, -0.9917, 0.0, 0.2323, -0.9726, 0.0, 0.2323, -0.9726, 0.0, 0.2323, -0.9726, 0.0, 0.2323, -0.9726, 0.0, 0.3577, -0.9338, 0.0, 0.3577, -0.9338, 0.0, 0.3577, -0.9338, 0.0, 0.3577, -0.9338, 0.0, -0.1278, -0.9918, 0.0, -0.1278, -0.9918, 0.0, -0.1278, -0.9918, 0.0, -0.1278, -0.9918, 0.0, -0.1735, -0.9848, 0.0, -0.1735, -0.9848, 0.0, -0.1735, -0.9848, 0.0, -0.1735, -0.9848, 0.0, -0.7297, -0.6838, 0.0, -0.7297, -0.6838, 0.0, -0.7297, -0.6838, 0.0, -0.7297, -0.6838, 0.0, -0.4258, -0.9048, 0.0, -0.4258, -0.9048, 0.0, -0.4258, -0.9048, 0.0, -0.4258, -0.9048, 0.0, 1.0, 0.0, 0.0, 1.0, 0.0, 0.0, 1.0, 0.0, 0.0, 1.0, 0.0, 0.0, -0.4742, 0.0, -0.8804, -0.4742, 0.0, -0.8804, -0.4742, 0.0, -0.8804, -0.4742, 0.0, -0.8804, 0.03047, 0.0, -0.9995, 0.03047, 0.0, -0.9995, 0.03047, 0.0, -0.9995, 0.03047, 0.0, -0.9995, 0.07205, 0.1536, 0.9855, 0.07205, 0.1536, 0.9855, 0.07205, 0.1536, 0.9855, 0.07205, 0.1536, 0.9855, -0.3259, 0.5579, 0.7633, -0.3259, 0.5579, 0.7633, -0.3259, 0.5579, 0.7633, -0.3259, 0.5579, 0.7633, 0.231, 0.0, 0.9729, 0.231, 0.0, 0.9729, 0.231, 0.0, 0.9729, 0.231, 0.0, 0.9729, 0.5545, 0.0, -0.8322, 0.5545, 0.0, -0.8322, 0.5545, 0.0, -0.8322, 0.5545, 0.0, -0.8322, -0.003952, 0.3926, 0.9197, -0.003952, 0.3926, 0.9197, -0.003952, 0.3926, 0.9197, -0.003952, 0.3926, 0.9197, -0.2693, 0.0, -0.9631, -0.2693, 0.0, -0.9631, -0.2693, 0.0, -0.9631, -0.2693, 0.0, -0.9631, 0.08683, 0.0, -0.9962, 0.08683, 0.0, -0.9962, 0.08683, 0.0, -0.9962, 0.08683, 0.0, -0.9962, 0.2228, 0.1659, 0.9607, 0.2228, 0.1659, 0.9607, 0.2228, 0.1659, 0.9607, 0.2228, 0.1659, 0.9607, -0.003236, 0.3008, 0.9537, -0.003126, 0.2943, 0.9557, -0.003126, 0.2943, 0.9557, -0.003234, 0.3007, 0.9537, -0.06812, 0.0, -0.9977, -0.06812, 0.0, -0.9977, -0.06812, 0.0, -0.9977, -0.06812, 0.0, -0.9977, -1.0, 0.0, 0.0, -1.0, 0.0, 0.0, -1.0, 0.0, 0.0, -1.0, 0.0, 0.0, -6.724e-13, 0.0, -1.0, 5.357e-13, 0.0, -1.0, 4.83e-13, 0.0, -1.0, -2.893e-13, 0.0, -1.0, -0.1698, 0.5902, 0.7892, -0.1698, 0.5902, 0.7892, -0.1698, 0.5902, 0.7892, -0.1698, 0.5902, 0.7892, -0.6912, 0.0, -0.7226, -0.6912, 0.0, -0.7226, -0.6912, 0.0, -0.7226, -0.6912, 0.0, -0.7226, 0.1746, 0.0, -0.9846, 0.1746, 0.0, -0.9846, 0.1746, 0.0, -0.9846, 0.1746, 0.0, -0.9846, 0.231, 0.0, 0.9729, 0.231, 0.0, 0.9729, 0.231, 0.0, 0.9729, 0.231, 0.0, 0.9729, 0.09332, -0.9956, 0.0, 0.09332, -0.9956, 0.0, 0.09332, -0.9956, 0.0, 0.09332, -0.9956, 0.0, -0.1489, 0.0, -0.9889, -0.1489, 0.0, -0.9889, -0.1489, 0.0, -0.9889, -0.1489, 0.0, -0.9889, -0.1489, 0.0, -0.9889, -0.1489, 0.0, -0.9889, -0.1489, 0.0, -0.9889, -0.1489, 0.0, -0.9889, 0.1746, 0.0, -0.9846, 0.1746, 0.0, -0.9846, 0.1746, 0.0, -0.9846, 0.1746, 0.0, -0.9846, -0.6912, 0.0, -0.7226, -0.6912, 0.0, -0.7226, -0.6912, 0.0, -0.7226, -0.6912, 0.0, -0.7226, 2.335e-13, 0.0, -1.0, -4.662e-13, 0.0, -1.0, -2.711e-13, 0.0, -1.0, 1.098e-13, 0.0, -1.0, -1.0, 0.0, 0.0, -1.0, 0.0, 0.0, -1.0, 0.0, 0.0, -1.0, 0.0, 0.0, -0.06812, 0.0, -0.9977, -0.06812, 0.0, -0.9977, -0.06812, 0.0, -0.9977, -0.06812, 0.0, -0.9977, 0.08683, 0.0, -0.9962, 0.08683, 0.0, -0.9962, 0.08683, 0.0, -0.9962, 0.08683, 0.0, -0.9962, -0.2693, 0.0, -0.9631, -0.2693, 0.0, -0.9631, -0.2693, 0.0, -0.9631, -0.2693, 0.0, -0.9631, 0.5545, 0.0, -0.8322, 0.5545, 0.0, -0.8322, 0.5545, 0.0, -0.8322, 0.5545, 0.0, -0.8322, 0.231, 0.0, 0.9729, 0.231, 0.0, 0.9729, 0.231, 0.0, 0.9729, 0.231, 0.0, 0.9729, -0.2426, 0.0, 0.9701, -0.2426, 0.0, 0.9701, -0.2426, 0.0, 0.9701, -0.2426, 0.0, 0.9701, 0.03047, 0.0, -0.9995, 0.03047, 0.0, -0.9995, 0.03047, 0.0, -0.9995, 0.03047, 0.0, -0.9995, -0.4742, 0.0, -0.8804, -0.4742, 0.0, -0.8804, -0.4742, 0.0, -0.8804, -0.4742, 0.0, -0.8804, 1.0, 0.0, 0.0, 1.0, 0.0, 0.0, 1.0, 0.0, 0.0, 1.0, 0.0, 0.0, -0.1489, 0.0, -0.9889, -0.1489, 0.0, -0.9889, -0.1489, 0.0, -0.9889, -0.1489, 0.0, -0.9889, 0.1366, 0.0, 0.9906, 0.1366, 0.0, 0.9906, 0.1366, 0.0, 0.9906, 0.1366, 0.0, 0.9906, -0.1757, 0.1522, -0.9726, -0.1757, 0.1522, -0.9726, -0.1757, 0.1522, -0.9726, -0.1757, 0.1522, -0.9726, 0.1746, 0.0, -0.9846, 0.1746, 0.0, -0.9846, 0.1746, 0.0, -0.9846, 0.1746, 0.0, -0.9846, -0.6912, 0.0, -0.7226, -0.6912, 0.0, -0.7226, -0.6912, 0.0, -0.7226, -0.6912, 0.0, -0.7226, -0.1172, -0.7521, -0.6485, -0.1172, -0.7521, -0.6485, -0.1172, -0.7521, -0.6485, -0.1172, -0.7521, -0.6485, -0.1758, -0.15, -0.9729, -0.1758, -0.15, -0.9729, -0.1758, -0.15, -0.9729, -0.1758, -0.15, -0.9729, 1.098e-13, 0.0, -1.0, -2.711e-13, 0.0, -1.0, 2.921e-13, 0.0, -1.0, -2.765e-13, 0.0, -1.0, -1.0, 0.0, 0.0, -1.0, 0.0, 0.0, -1.0, 0.0, 0.0, -1.0, 0.0, 0.0, -0.06812, 0.0, -0.9977, -0.06812, 0.0, -0.9977, -0.06812, 0.0, -0.9977, -0.06812, 0.0, -0.9977, 0.558, 0.0, -0.8298, 0.558, 0.0, -0.8298, 0.558, 0.0, -0.8298, 0.558, 0.0, -0.8298, 0.558, 0.0, -0.8298, 0.558, 0.0, -0.8298, 0.558, 0.0, -0.8298, 0.558, 0.0, -0.8298, 0.08683, 0.0, -0.9962, 0.08683, 0.0, -0.9962, 0.08683, 0.0, -0.9962, 0.08683, 0.0, -0.9962, -0.2693, 0.0, -0.9631, -0.2693, 0.0, -0.9631, -0.2693, 0.0, -0.9631, -0.2693, 0.0, -0.9631, -0.1182, 0.9879, -0.1001, -0.1182, 0.9879, -0.1001, -0.1182, 0.9879, -0.1001, -0.1182, 0.9879, -0.1001, 0.5545, 0.0, -0.8322, 0.5545, 0.0, -0.8322, 0.5545, 0.0, -0.8322, 0.5545, 0.0, -0.8322, 0.231, 0.0, 0.9729, 0.231, 0.0, 0.9729, 0.231, 0.0, 0.9729, 0.231, 0.0, 0.9729, -0.2426, 0.0, 0.9701, -0.2426, 0.0, 0.9701, -0.2426, 0.0, 0.9701, -0.2426, 0.0, 0.9701, 0.01542, -0.9874, 0.1573, 0.01543, -0.988, 0.1536, 0.01543, -0.988, 0.1536, -0.01561, 0.999, 0.04199, 0.03047, 0.0, -0.9995, 0.03047, 0.0, -0.9995, 0.03047, 0.0, -0.9995, 0.03047, 0.0, -0.9995, -0.4742, 0.0, -0.8804, -0.4742, 0.0, -0.8804, -0.4742, 0.0, -0.8804, -0.4742, 0.0, -0.8804, 1.0, 0.0, 0.0, 1.0, 0.0, 0.0, 1.0, 0.0, 0.0, 1.0, 0.0, 0.0, 1.0, 0.0, 0.0, 1.0, 0.0, 0.0, 1.0, 0.0, 0.0, 1.0, 0.0, 0.0, -0.4742, 0.0, -0.8804, -0.4742, 0.0, -0.8804, -0.4742, 0.0, -0.8804, -0.4742, 0.0, -0.8804, 0.03047, 0.0, -0.9995, 0.03047, 0.0, -0.9995, 0.03047, 0.0, -0.9995, 0.03047, 0.0, -0.9995, 0.01294, 0.9911, 0.1328, -0.01509, -0.9985, 0.05246, -0.01509, -0.9985, 0.05246, -0.01522, -0.9978, 0.06492, -0.2426, 0.0, 0.9701, -0.2426, 0.0, 0.9701, -0.2426, 0.0, 0.9701, -0.2426, 0.0, 0.9701, 0.231, 0.0, 0.9729, 0.231, 0.0, 0.9729, 0.231, 0.0, 0.9729, 0.231, 0.0, 0.9729, 0.5545, 0.0, -0.8322, 0.5545, 0.0, -0.8322, 0.5545, 0.0, -0.8322, 0.5545, 0.0, -0.8322, 0.1366, 0.0, 0.9906, 0.1366, 0.0, 0.9906, 0.1366, 0.0, 0.9906, 0.1366, 0.0, 0.9906, -0.2693, 0.0, -0.9631, -0.2693, 0.0, -0.9631, -0.2693, 0.0, -0.9631, -0.2693, 0.0, -0.9631, 0.08683, 0.0, -0.9962, 0.08683, 0.0, -0.9962, 0.08683, 0.0, -0.9962, 0.08683, 0.0, -0.9962, 0.2677, 0.8941, -0.359, 0.2677, 0.8941, -0.359, 0.2677, 0.8941, -0.359, 0.2677, 0.8941, -0.359, 0.2709, -0.8914, -0.3633, 0.2709, -0.8914, -0.3633, 0.2709, -0.8914, -0.3633, 0.2709, -0.8914, -0.3633, -0.06812, 0.0, -0.9977, -0.06812, 0.0, -0.9977, -0.06812, 0.0, -0.9977, -0.06812, 0.0, -0.9977, -1.0, 0.0, 0.0, -1.0, 0.0, 0.0, -1.0, 0.0, 0.0, -1.0, 0.0, 0.0, 4.185e-13, 0.0, -1.0, -2.294e-14, 0.0, -1.0, -4.662e-13, 0.0, -1.0, 2.335e-13, 0.0, -1.0, -0.06659, 0.8647, 0.4979, -0.06659, 0.8647, 0.4979, -0.06659, 0.8647, 0.4979, -0.06659, 0.8647, 0.4979, 0.07584, 0.9291, 0.362, 0.07584, 0.9291, 0.362, 0.07584, 0.9291, 0.362, 0.07584, 0.9291, 0.362, -0.6912, 0.0, -0.7226, -0.6912, 0.0, -0.7226, -0.6912, 0.0, -0.7226, -0.6912, 0.0, -0.7226, 0.1746, 0.0, -0.9846, 0.1746, 0.0, -0.9846, 0.1746, 0.0, -0.9846, 0.1746, 0.0, -0.9846, 0.1366, 0.0, 0.9906, 0.1366, 0.0, 0.9906, 0.1366, 0.0, 0.9906, 0.1366, 0.0, 0.9906, -0.07621, 0.8668, 0.4927, -0.07621, 0.8668, 0.4927, -0.07621, 0.8668, 0.4927, -0.07621, 0.8668, 0.4927, -0.1489, 0.0, -0.9889, -0.1489, 0.0, -0.9889, -0.1489, 0.0, -0.9889, -0.1489, 0.0, -0.9889, -0.1489, 0.0, -0.9889, -0.1489, 0.0, -0.9889, -0.1489, 0.0, -0.9889, -0.1489, 0.0, -0.9889, 0.01676, -0.1483, 0.9888, 0.01676, -0.1483, 0.9888, 0.01676, -0.1483, 0.9888, 0.01676, -0.1483, 0.9888, 0.1746, 0.0, -0.9846, 0.1746, 0.0, -0.9846, 0.1746, 0.0, -0.9846, 0.1746, 0.0, -0.9846, -0.6912, 0.0, -0.7226, -0.6912, 0.0, -0.7226, -0.6912, 0.0, -0.7226, -0.6912, 0.0, -0.7226, 0.558, 0.0, -0.8298, 0.558, 0.0, -0.8298, 0.558, 0.0, -0.8298, 0.558, 0.0, -0.8298, -2.765e-13, 0.0, -1.0, 2.921e-13, 0.0, -1.0, 5.357e-13, 0.0, -1.0, -6.724e-13, 0.0, -1.0, -1.0, 0.0, 0.0, -1.0, 0.0, 0.0, -1.0, 0.0, 0.0, -1.0, 0.0, 0.0, -0.06812, 0.0, -0.9977, -0.06812, 0.0, -0.9977, -0.06812, 0.0, -0.9977, -0.06812, 0.0, -0.9977, 0.1227, -0.7033, 0.7002, 0.1227, -0.7033, 0.7002, 0.1227, -0.7033, 0.7002, 0.1227, -0.7033, 0.7002, 0.1366, 0.0, 0.9906, 0.1366, 0.0, 0.9906, 0.1366, 0.0, 0.9906, 0.1366, 0.0, 0.9906, 0.08683, 0.0, -0.9962, 0.08683, 0.0, -0.9962, 0.08683, 0.0, -0.9962, 0.08683, 0.0, -0.9962, -0.2693, 0.0, -0.9631, -0.2693, 0.0, -0.9631, -0.2693, 0.0, -0.9631, -0.2693, 0.0, -0.9631, 0.1236, 0.6979, 0.7054, 0.1236, 0.6979, 0.7054, 0.1236, 0.6979, 0.7054, 0.1236, 0.6979, 0.7054, 0.5545, 0.0, -0.8322, 0.5545, 0.0, -0.8322, 0.5545, 0.0, -0.8322, 0.5545, 0.0, -0.8322, 0.231, 0.0, 0.9729, 0.231, 0.0, 0.9729, 0.231, 0.0, 0.9729, 0.231, 0.0, 0.9729, -0.2426, 0.0, 0.9701, -0.2426, 0.0, 0.9701, -0.2426, 0.0, 0.9701, -0.2426, 0.0, 0.9701, 0.558, 0.0, -0.8298, 0.558, 0.0, -0.8298, 0.558, 0.0, -0.8298, 0.558, 0.0, -0.8298, 0.03047, 0.0, -0.9995, 0.03047, 0.0, -0.9995, 0.03047, 0.0, -0.9995, 0.03047, 0.0, -0.9995, -0.4742, 0.0, -0.8804, -0.4742, 0.0, -0.8804, -0.4742, 0.0, -0.8804, -0.4742, 0.0, -0.8804, 1.0, 0.0, 0.0, 1.0, 0.0, 0.0, 1.0, 0.0, 0.0, 1.0, 0.0, 0.0, -0.1489, 0.0, -0.9889, -0.1489, 0.0, -0.9889, -0.1489, 0.0, -0.9889, -0.1489, 0.0, -0.9889, 0.231, 0.0, 0.9729, 0.231, 0.0, 0.9729, 0.231, 0.0, 0.9729, 0.231, 0.0, 0.9729, 0.1746, 0.0, -0.9846, 0.1746, 0.0, -0.9846, 0.1746, 0.0, -0.9846, 0.1746, 0.0, -0.9846, -0.6912, 0.0, -0.7226, -0.6912, 0.0, -0.7226, -0.6912, 0.0, -0.7226, -0.6912, 0.0, -0.7226, -0.1765, -0.6219, 0.7629, -0.1765, -0.6219, 0.7629, -0.1765, -0.6219, 0.7629, -0.1765, -0.6219, 0.7629, 7.751e-14, 0.0, -1.0, 3.507e-13, 0.0, -1.0, -2.294e-14, 0.0, -1.0, 4.185e-13, 0.0, -1.0, -1.0, 0.0, 0.0, -1.0, 0.0, 0.0, -1.0, 0.0, 0.0, -1.0, 0.0, 0.0, -0.06812, 0.0, -0.9977, -0.06812, 0.0, -0.9977, -0.06812, 0.0, -0.9977, -0.06812, 0.0, -0.9977, -0.003563, -0.3179, 0.9481, -0.003563, -0.3179, 0.9481, -0.003563, -0.3179, 0.9481, -0.003563, -0.3179, 0.9481, 0.2247, -0.18, 0.9576, 0.2247, -0.18, 0.9576, 0.2247, -0.18, 0.9576, 0.2247, -0.18, 0.9576, 0.08683, 0.0, -0.9962, 0.08683, 0.0, -0.9962, 0.08683, 0.0, -0.9962, 0.08683, 0.0, -0.9962, -0.2693, 0.0, -0.9631, -0.2693, 0.0, -0.9631, -0.2693, 0.0, -0.9631, -0.2693, 0.0, -0.9631, -0.01595, -0.4215, 0.9067, -0.01595, -0.4215, 0.9067, -0.01595, -0.4215, 0.9067, -0.01595, -0.4215, 0.9067, 0.5545, 0.0, -0.8322, 0.5545, 0.0, -0.8322, 0.5545, 0.0, -0.8322, 0.5545, 0.0, -0.8322, 0.231, 0.0, 0.9729, 0.231, 0.0, 0.9729, 0.231, 0.0, 0.9729, 0.231, 0.0, 0.9729, -0.3333, -0.5882, 0.7368, -0.3333, -0.5882, 0.7368, -0.3333, -0.5882, 0.7368, -0.3333, -0.5882, 0.7368, 0.1245, -0.3189, 0.9396, 0.1245, -0.3189, 0.9396, 0.1245, -0.3189, 0.9396, 0.1245, -0.3189, 0.9396, 0.03047, 0.0, -0.9995, 0.03047, 0.0, -0.9995, 0.03047, 0.0, -0.9995, 0.03047, 0.0, -0.9995, -0.4742, 0.0, -0.8804, -0.4742, 0.0, -0.8804, -0.4742, 0.0, -0.8804, -0.4742, 0.0, -0.8804, 1.0, 0.0, 0.0, 1.0, 0.0, 0.0, 1.0, 0.0, 0.0, 1.0, 0.0, 0.0, 0.2409, 0.0, 0.9705, 0.2409, 0.0, 0.9705, 0.2409, 0.0, 0.9705, 0.2409, 0.0, 0.9705, -0.02627, 0.0, 0.9997, -0.02627, 0.0, 0.9997, -0.02627, 0.0, 0.9997, -0.02627, 0.0, 0.9997, 0.04081, 0.0, 0.9992, 0.04081, 0.0, 0.9992, 0.04081, 0.0, 0.9992, 0.04081, 0.0, 0.9992, -0.01226, -1.212e-05, 0.9999, 1.91e-05, -1.129e-05, 1.0, 2.114e-05, 0.0, 1.0, -0.01849, 0.0, 0.9998, 0.1626, 0.0, 0.9867, 0.1626, 0.0, 0.9867, 0.1626, 0.0, 0.9867, 0.1626, 0.0, 0.9867, 0.02882, 0.0, 0.9996, 0.02882, 0.0, 0.9996, 0.02882, 0.0, 0.9996, 0.02882, 0.0, 0.9996, 0.09149, 0.0, 0.9958, 0.09149, 0.0, 0.9958, 0.09149, 0.0, 0.9958, 0.09149, 0.0, 0.9958, 0.003991, 0.0, 1.0, 0.005995, 6.598e-06, 1.0, 0.012, 0.0, 0.9999, 0.012, 0.0, 0.9999, 0.2409, 0.0, 0.9705, 0.2409, 0.0, 0.9705, 0.2409, 0.0, 0.9705, 0.2409, 0.0, 0.9705, -0.02627, 0.0, 0.9997, -0.02627, 0.0, 0.9997, -0.02627, 0.0, 0.9997, -0.02627, 0.0, 0.9997, 0.01961, -0.04679, 0.9987, 0.01961, -0.04679, 0.9987, 0.01961, -0.04679, 0.9987, 0.01961, -0.04679, 0.9987, -0.01849, 0.0, 0.9998, 2.114e-05, 0.0, 1.0, 1.916e-05, 1.194e-05, 1.0, -0.01226, 1.283e-05, 0.9999, 0.1626, 0.0, 0.9867, 0.1626, 0.0, 0.9867, 0.1626, 0.0, 0.9867, 0.1626, 0.0, 0.9867, 0.02882, 0.0, 0.9996, 0.02882, 0.0, 0.9996, 0.02882, 0.0, 0.9996, 0.02882, 0.0, 0.9996, 0.1264, -0.04837, 0.9908, 0.1264, -0.04837, 0.9908, 0.1264, -0.04837, 0.9908, 0.1264, -0.04837, 0.9908, 0.09149, 0.0, 0.9958, 0.09149, 0.0, 0.9958, 0.09149, 0.0, 0.9958, 0.09149, 0.0, 0.9958, 0.02882, 0.0, 0.9996, 0.02882, 0.0, 0.9996, 0.02882, 0.0, 0.9996, 0.02882, 0.0, 0.9996, 0.1626, 0.0, 0.9867, 0.1626, 0.0, 0.9867, 0.1626, 0.0, 0.9867, 0.1626, 0.0, 0.9867, 1.581e-05, -2.941e-05, 1.0, 1.581e-05, -2.941e-05, 1.0, 1.91e-05, -1.129e-05, 1.0, -0.01226, -1.212e-05, 0.9999, 0.04081, 0.0, 0.9992, 0.04081, 0.0, 0.9992, 0.04081, 0.0, 0.9992, 0.04081, 0.0, 0.9992, -0.02627, 0.0, 0.9997, -0.02627, 0.0, 0.9997, -0.02627, 0.0, 0.9997, -0.02627, 0.0, 0.9997, 0.2409, 0.0, 0.9705, 0.2409, 0.0, 0.9705, 0.2409, 0.0, 0.9705, 0.2409, 0.0, 0.9705, 0.00581, -1.56e-05, 1.0, 0.004071, -8.228e-06, 1.0, 0.012, 0.0, 0.9999, 0.012, 0.0, 0.9999, 0.005995, 6.598e-06, 1.0, 0.005813, 1.651e-05, 1.0, 0.012, 0.0, 0.9999, 0.012, 0.0, 0.9999, 0.2409, 0.0, 0.9705, 0.2409, 0.0, 0.9705, 0.2409, 0.0, 0.9705, 0.2409, 0.0, 0.9705, -0.02627, 0.0, 0.9997, -0.02627, 0.0, 0.9997, -0.02627, 0.0, 0.9997, -0.02627, 0.0, 0.9997, 0.01958, 0.06804, 0.9975, 0.01958, 0.06804, 0.9975, 0.01958, 0.06804, 0.9975, 0.01958, 0.06804, 0.9975, -0.01226, 1.283e-05, 0.9999, 1.916e-05, 1.194e-05, 1.0, 1.601e-05, 3.112e-05, 1.0, 1.601e-05, 3.112e-05, 1.0, 0.1626, 0.0, 0.9867, 0.1626, 0.0, 0.9867, 0.1626, 0.0, 0.9867, 0.1626, 0.0, 0.9867, 0.02882, 0.0, 0.9996, 0.02882, 0.0, 0.9996, 0.02882, 0.0, 0.9996, 0.02882, 0.0, 0.9996, 0.1338, 0.07027, 0.9885, 0.1338, 0.07027, 0.9885, 0.1338, 0.07027, 0.9885, 0.1338, 0.07027, 0.9885, -0.03701, 0.0001461, 0.9993, -0.03701, 0.0001461, 0.9993, -0.03701, 0.0001461, 0.9993, -0.03701, 0.0001461, 0.9993, -0.003795, -0.3315, 0.9434, -0.003795, -0.3315, 0.9434, -0.003795, -0.3315, 0.9434, -0.003795, -0.3315, 0.9434, 1.212e-12, 0.0, -1.0, 5.192e-13, 0.0, -1.0, 4.076e-13, 0.0, -1.0, 6.043e-15, 0.0, -1.0, 7.331e-13, 0.0, -1.0, -7.143e-14, 0.0, -1.0, -7.09e-13, 0.0, -1.0, 4.29e-13, 0.0, -1.0, 6.043e-15, 0.0, -1.0, 4.076e-13, 0.0, -1.0, 1.672e-13, 0.0, -1.0, -6.153e-13, 0.0, -1.0, 0.01497, 0.999, 0.04096, 0.01294, 0.9911, 0.1328, -0.01522, -0.9978, 0.06492, 0.01344, 0.9943, 0.1053, -0.01495, 0.9997, 0.01857, -0.01548, 0.9993, 0.03438, -0.01508, 0.9996, 0.0225, -0.01495, 0.9997, 0.01857, 6.973e-14, 0.0, -1.0, 2.802e-13, 0.0, -1.0, -7.143e-14, 0.0, -1.0, 7.331e-13, 0.0, -1.0, -6.153e-13, 0.0, -1.0, 1.672e-13, 0.0, -1.0, 2.802e-13, 0.0, -1.0, 6.973e-14, 0.0, -1.0, 4.29e-13, 0.0, -1.0, -7.09e-13, 0.0, -1.0, -7.414e-13, 0.0, -1.0, -4.452e-13, 0.0, -1.0, -0.003343, 0.3071, 0.9517, -0.003236, 0.3008, 0.9537, -0.003234, 0.3007, 0.9537, -0.003343, 0.3071, 0.9517, 0.01776, -0.9998, 0.0, 0.01776, -0.9998, 0.0, 0.01776, -0.9998, 0.0, 0.01776, -0.9998, 0.0, 0.01776, 0.9998, 0.0, 0.01776, 0.9998, 0.0, 0.01776, 0.9998, 0.0, 0.01776, 0.9998, 0.0, 0.01776, 0.9998, 0.0, 0.01776, 0.9998, 0.0, 0.01776, 0.9998, 0.0, 0.01776, 0.9998, 0.0, 0.01776, -0.9998, 0.0, 0.01776, -0.9998, 0.0, 0.01776, -0.9998, 0.0, 0.01776, -0.9998, 0.0, 0.0007186, 0.3232, 0.9463, 0.0007186, 0.3232, 0.9463, 0.0007186, 0.3232, 0.9463, 0.0007186, 0.3232, 0.9463, 0.01525, 0.9995, 0.02875, 0.01497, 0.999, 0.04096, 0.01344, 0.9943, 0.1053, 0.01525, 0.9995, 0.02875, -0.004088, -0.3486, 0.9373, -0.004088, -0.3486, 0.9373, -0.004088, -0.3486, 0.9373, -0.004088, -0.3486, 0.9373, 0.004071, -8.228e-06, 1.0, -0.01242, -1.183e-05, 0.9999, -0.01851, 0.0, 0.9998, 0.003991, 0.0, 1.0, 0.003991, 0.0, 1.0, -0.01851, 0.0, 0.9998, -0.01242, 1.253e-05, 0.9999, 0.005995, 6.598e-06, 1.0, 0.00581, -1.56e-05, 1.0, -1.215e-05, -3.026e-05, 1.0, -0.01242, -1.183e-05, 0.9999, 0.004071, -8.228e-06, 1.0, 0.005995, 6.598e-06, 1.0, -0.01242, 1.253e-05, 0.9999, -1.242e-05, 3.204e-05, 1.0, 0.005813, 1.651e-05, 1.0, 5.192e-13, 0.0, -1.0, 7.751e-14, 0.0, -1.0, 4.185e-13, 0.0, -1.0, 4.076e-13, 0.0, -1.0, -7.143e-14, 0.0, -1.0, -2.765e-13, 0.0, -1.0, -6.724e-13, 0.0, -1.0, -7.09e-13, 0.0, -1.0, 4.076e-13, 0.0, -1.0, 4.185e-13, 0.0, -1.0, 2.335e-13, 0.0, -1.0, 1.672e-13, 0.0, -1.0, -0.01548, 0.9993, 0.03438, 0.01542, -0.9874, 0.1573, -0.01561, 0.999, 0.04199, -0.01508, 0.9996, 0.0225, 2.802e-13, 0.0, -1.0, 1.098e-13, 0.0, -1.0, -2.765e-13, 0.0, -1.0, -7.143e-14, 0.0, -1.0, 1.672e-13, 0.0, -1.0, 2.335e-13, 0.0, -1.0, 1.098e-13, 0.0, -1.0, 2.802e-13, 0.0, -1.0, -7.09e-13, 0.0, -1.0, -6.724e-13, 0.0, -1.0, -2.893e-13, 0.0, -1.0, -7.414e-13, 0.0, -1.0, -0.03701, -0.0001287, 0.9993, -0.03701, -0.0001287, 0.9993, -0.03701, -0.0001287, 0.9993, -0.03701, -0.0001287, 0.9993, -0.01849, 0.0, 0.9998, -0.01851, 0.0, 0.9998, -0.01242, -1.183e-05, 0.9999, -0.01226, -1.212e-05, 0.9999, -0.01226, 1.283e-05, 0.9999, -0.01242, 1.253e-05, 0.9999, -0.01851, 0.0, 0.9998, -0.01849, 0.0, 0.9998, 0.004186, -0.02982, 0.9995, 0.004186, -0.02982, 0.9995, 0.004186, -0.02982, 0.9995, 0.004186, -0.02982, 0.9995, 0.004186, -0.02982, 0.9995, 0.004186, -0.02982, 0.9995, 0.004186, -0.02982, 0.9995, 0.0937, -0.004614, 0.9956, 0.0937, -0.004614, 0.9956, 0.0937, -0.004614, 0.9956, 0.0937, -0.004614, 0.9956, 0.0937, -0.004614, 0.9956, 0.0937, -0.004614, 0.9956, 0.0937, -0.004614, 0.9956, 0.03131, 0.0, 0.9995, 0.03131, 0.0, 0.9995, 0.03131, 0.0, 0.9995, 0.03131, 0.0, 0.9995, 0.005983, 0.03035, 0.9995, 0.005983, 0.03035, 0.9995, 0.005983, 0.03035, 0.9995, 0.005983, 0.03035, 0.9995, 0.005983, 0.03035, 0.9995, 0.005983, 0.03035, 0.9995, 0.005983, 0.03035, 0.9995, 0.005983, 0.03035, 0.9995, 0.005983, 0.03035, 0.9995, -0.004899, -0.0001097, 1.0, -0.004899, -0.0001097, 1.0, -0.004899, -0.0001097, 1.0, -0.005023, -2.456e-06, 1.0, -0.004982, -3.82e-05, 1.0, -0.004982, -3.82e-05, 1.0, -0.004982, -3.82e-05, 1.0, -0.005007, -1.65e-05, 1.0, -0.004899, -0.0001097, 1.0, -0.005064, 3.331e-05, 1.0, -0.005064, 3.331e-05, 1.0, -0.005064, 3.331e-05, 1.0, -0.005007, -1.65e-05, 1.0, -0.004982, -3.82e-05, 1.0, -0.004982, -3.82e-05, 1.0, -0.004982, -3.82e-05, 1.0, -0.005023, -2.456e-06, 1.0, -0.005064, 3.331e-05, 1.0, -0.005064, 3.331e-05, 1.0, -0.005064, 3.331e-05, 1.0, -0.005064, 3.331e-05, 1.0, -0.005064, 3.331e-05, 1.0, -0.005064, 3.331e-05, 1.0])] * 3)])

# ---- objects
ob_light = bpy.data.objects.new('Light', light_light)
ob_boat = bpy.data.objects.new('Boat', me_cube_001)
ob_parent = bpy.data.objects.new('Parent', None)

# ---- transforms, parenting, visibility, modifiers, constraints
ob_light.location = (4.076, 1.005, 5.904)
ob_light.rotation_euler = (0.6503, 0.05522, 1.866)
ob_light.lock_rotations_4d = False
ob_light.empty_display_type = 'ARROWS'
ob_light.color = (0.0, 0.0, 0.0, 0.0)
ob_light.lineart.crease_threshold = 0.0
ob_boat.parent = ob_parent
ob_boat.location = (0.0, 0.0, 0.0)
ob_boat.color = (0.8, 0.8, 0.8, 1.0)
ob_boat.lineart.crease_threshold = 0.0
ob_parent.location = (0.01475, -0.708, 0.04361)
ob_parent.rotation_euler = (-1.629e-07, 0.0, 0.0)
ob_parent.color = (0.8, 0.8, 0.8, 1.0)
ob_parent.lineart.crease_threshold = 0.0

# ---- collection membership
col_collection.objects.link(ob_light)
col_collection.objects.link(ob_boat)
col_collection.objects.link(ob_parent)

# ---- scene / render settings (as saved in the file)
scene.frame_start = 1; scene.frame_end = 250; scene.frame_set(1)
scene.render.engine = 'BLENDER_EEVEE_NEXT'
scene.cycles.samples = 128
scene.cycles.sampling_pattern = 'TABULATED_SOBOL'
scene.cycles.use_adaptive_sampling = False
scene.cycles.use_light_tree = False
scene.view_settings.view_transform = 'Filmic'
bpy.context.view_layer.update()

# ---- added for rendering (the .blend has no active camera): camera
cam_auto = bpy.data.cameras.new('AutoCamera')
cam_auto.lens = 50.0
cam_auto.sensor_width = 36.0
cam_auto.clip_end = 1000.0
ob_auto_camera = bpy.data.objects.new('AutoCamera', cam_auto)
scene.collection.objects.link(ob_auto_camera)
ob_auto_camera.location = (26.5718, -34.6029, 23.1666)
ob_auto_camera.rotation_euler = (1.09748, -7.21219e-08, 0.694738)
scene.camera = ob_auto_camera
bpy.context.view_layer.update()
